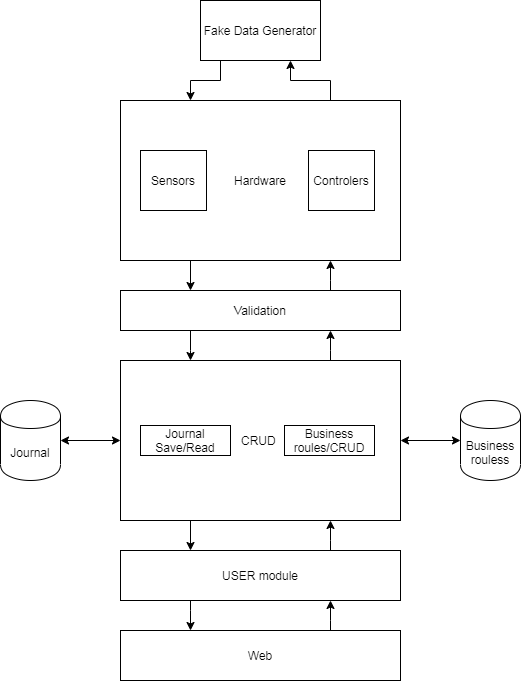

The diagram above was exported from draw.io. Its source (the exported page's mxGraphModel, read from the mxfile embedded in the PNG):
<mxGraphModel dx="868" dy="1619" grid="1" gridSize="10" guides="1" tooltips="1" connect="1" arrows="1" fold="1" page="1" pageScale="1" pageWidth="827" pageHeight="1169" math="0" shadow="0">
  <root>
    <mxCell id="0" />
    <mxCell id="1" parent="0" />
    <mxCell id="C_6RPfya4ZXfuPhBtS6T-18" style="edgeStyle=orthogonalEdgeStyle;rounded=0;orthogonalLoop=1;jettySize=auto;html=1;entryX=0.75;entryY=1;entryDx=0;entryDy=0;" edge="1" parent="1" source="C_6RPfya4ZXfuPhBtS6T-2" target="C_6RPfya4ZXfuPhBtS6T-1">
      <mxGeometry relative="1" as="geometry">
        <Array as="points">
          <mxPoint x="490" y="-420" />
          <mxPoint x="450" y="-420" />
        </Array>
      </mxGeometry>
    </mxCell>
    <mxCell id="C_6RPfya4ZXfuPhBtS6T-19" style="edgeStyle=orthogonalEdgeStyle;rounded=0;orthogonalLoop=1;jettySize=auto;html=1;entryX=0.25;entryY=0;entryDx=0;entryDy=0;exitX=0.25;exitY=1;exitDx=0;exitDy=0;" edge="1" parent="1" source="C_6RPfya4ZXfuPhBtS6T-2" target="C_6RPfya4ZXfuPhBtS6T-10">
      <mxGeometry relative="1" as="geometry" />
    </mxCell>
    <mxCell id="C_6RPfya4ZXfuPhBtS6T-2" value="Hardware" style="rounded=0;whiteSpace=wrap;html=1;" vertex="1" parent="1">
      <mxGeometry x="280" y="-400" width="280" height="160" as="geometry" />
    </mxCell>
    <mxCell id="C_6RPfya4ZXfuPhBtS6T-17" style="edgeStyle=orthogonalEdgeStyle;rounded=0;orthogonalLoop=1;jettySize=auto;html=1;entryX=0.25;entryY=0;entryDx=0;entryDy=0;" edge="1" parent="1" source="C_6RPfya4ZXfuPhBtS6T-1" target="C_6RPfya4ZXfuPhBtS6T-2">
      <mxGeometry relative="1" as="geometry">
        <Array as="points">
          <mxPoint x="380" y="-420" />
          <mxPoint x="350" y="-420" />
        </Array>
      </mxGeometry>
    </mxCell>
    <mxCell id="C_6RPfya4ZXfuPhBtS6T-1" value="Fake Data Generator" style="rounded=0;whiteSpace=wrap;html=1;" vertex="1" parent="1">
      <mxGeometry x="360" y="-500" width="120" height="60" as="geometry" />
    </mxCell>
    <mxCell id="C_6RPfya4ZXfuPhBtS6T-3" value="Sensors" style="rounded=0;whiteSpace=wrap;html=1;" vertex="1" parent="1">
      <mxGeometry x="300" y="-350" width="66" height="60" as="geometry" />
    </mxCell>
    <mxCell id="C_6RPfya4ZXfuPhBtS6T-4" value="Controlers" style="rounded=0;whiteSpace=wrap;html=1;" vertex="1" parent="1">
      <mxGeometry x="468" y="-350" width="66" height="60" as="geometry" />
    </mxCell>
    <mxCell id="C_6RPfya4ZXfuPhBtS6T-20" style="edgeStyle=orthogonalEdgeStyle;rounded=0;orthogonalLoop=1;jettySize=auto;html=1;entryX=0.75;entryY=1;entryDx=0;entryDy=0;" edge="1" parent="1" source="C_6RPfya4ZXfuPhBtS6T-10" target="C_6RPfya4ZXfuPhBtS6T-2">
      <mxGeometry relative="1" as="geometry">
        <Array as="points">
          <mxPoint x="490" y="-220" />
          <mxPoint x="490" y="-220" />
        </Array>
      </mxGeometry>
    </mxCell>
    <mxCell id="C_6RPfya4ZXfuPhBtS6T-21" value="" style="edgeStyle=orthogonalEdgeStyle;rounded=0;orthogonalLoop=1;jettySize=auto;html=1;" edge="1" parent="1" source="C_6RPfya4ZXfuPhBtS6T-10" target="C_6RPfya4ZXfuPhBtS6T-11">
      <mxGeometry relative="1" as="geometry">
        <Array as="points">
          <mxPoint x="350" y="-150" />
          <mxPoint x="350" y="-150" />
        </Array>
      </mxGeometry>
    </mxCell>
    <mxCell id="C_6RPfya4ZXfuPhBtS6T-10" value="Validation" style="rounded=0;whiteSpace=wrap;html=1;" vertex="1" parent="1">
      <mxGeometry x="280" y="-210" width="280" height="40" as="geometry" />
    </mxCell>
    <mxCell id="C_6RPfya4ZXfuPhBtS6T-25" style="edgeStyle=orthogonalEdgeStyle;rounded=0;orthogonalLoop=1;jettySize=auto;html=1;entryX=0.75;entryY=1;entryDx=0;entryDy=0;" edge="1" parent="1" source="C_6RPfya4ZXfuPhBtS6T-11" target="C_6RPfya4ZXfuPhBtS6T-10">
      <mxGeometry relative="1" as="geometry">
        <Array as="points">
          <mxPoint x="490" y="-150" />
          <mxPoint x="490" y="-150" />
        </Array>
      </mxGeometry>
    </mxCell>
    <mxCell id="C_6RPfya4ZXfuPhBtS6T-32" style="edgeStyle=orthogonalEdgeStyle;rounded=0;orthogonalLoop=1;jettySize=auto;html=1;entryX=0.25;entryY=0;entryDx=0;entryDy=0;exitX=0.25;exitY=1;exitDx=0;exitDy=0;" edge="1" parent="1" source="C_6RPfya4ZXfuPhBtS6T-11" target="C_6RPfya4ZXfuPhBtS6T-31">
      <mxGeometry relative="1" as="geometry" />
    </mxCell>
    <mxCell id="C_6RPfya4ZXfuPhBtS6T-11" value="CRUD&amp;nbsp;" style="rounded=0;whiteSpace=wrap;html=1;" vertex="1" parent="1">
      <mxGeometry x="280" y="-140" width="280" height="160" as="geometry" />
    </mxCell>
    <mxCell id="C_6RPfya4ZXfuPhBtS6T-26" value="Journal Save/Read" style="rounded=0;whiteSpace=wrap;html=1;" vertex="1" parent="1">
      <mxGeometry x="300" y="-75" width="90" height="30" as="geometry" />
    </mxCell>
    <mxCell id="C_6RPfya4ZXfuPhBtS6T-27" value="Business roules/CRUD" style="rounded=0;whiteSpace=wrap;html=1;" vertex="1" parent="1">
      <mxGeometry x="444" y="-75" width="90" height="30" as="geometry" />
    </mxCell>
    <mxCell id="C_6RPfya4ZXfuPhBtS6T-33" style="edgeStyle=orthogonalEdgeStyle;rounded=0;orthogonalLoop=1;jettySize=auto;html=1;entryX=0.75;entryY=1;entryDx=0;entryDy=0;" edge="1" parent="1" source="C_6RPfya4ZXfuPhBtS6T-31" target="C_6RPfya4ZXfuPhBtS6T-11">
      <mxGeometry relative="1" as="geometry">
        <Array as="points">
          <mxPoint x="490" y="40" />
          <mxPoint x="490" y="40" />
        </Array>
      </mxGeometry>
    </mxCell>
    <mxCell id="C_6RPfya4ZXfuPhBtS6T-35" style="edgeStyle=orthogonalEdgeStyle;rounded=0;orthogonalLoop=1;jettySize=auto;html=1;entryX=0.25;entryY=0;entryDx=0;entryDy=0;" edge="1" parent="1" source="C_6RPfya4ZXfuPhBtS6T-31" target="C_6RPfya4ZXfuPhBtS6T-34">
      <mxGeometry relative="1" as="geometry">
        <Array as="points">
          <mxPoint x="350" y="110" />
          <mxPoint x="350" y="110" />
        </Array>
      </mxGeometry>
    </mxCell>
    <mxCell id="C_6RPfya4ZXfuPhBtS6T-31" value="USER module" style="rounded=0;whiteSpace=wrap;html=1;" vertex="1" parent="1">
      <mxGeometry x="280" y="50" width="280" height="50" as="geometry" />
    </mxCell>
    <mxCell id="C_6RPfya4ZXfuPhBtS6T-36" style="edgeStyle=orthogonalEdgeStyle;rounded=0;orthogonalLoop=1;jettySize=auto;html=1;entryX=0.75;entryY=1;entryDx=0;entryDy=0;" edge="1" parent="1" source="C_6RPfya4ZXfuPhBtS6T-34" target="C_6RPfya4ZXfuPhBtS6T-31">
      <mxGeometry relative="1" as="geometry">
        <Array as="points">
          <mxPoint x="490" y="120" />
          <mxPoint x="490" y="120" />
        </Array>
      </mxGeometry>
    </mxCell>
    <mxCell id="C_6RPfya4ZXfuPhBtS6T-34" value="Web" style="rounded=0;whiteSpace=wrap;html=1;" vertex="1" parent="1">
      <mxGeometry x="280" y="130" width="280" height="50" as="geometry" />
    </mxCell>
    <mxCell id="C_6RPfya4ZXfuPhBtS6T-38" value="Journal" style="shape=cylinder;whiteSpace=wrap;html=1;boundedLbl=1;backgroundOutline=1;" vertex="1" parent="1">
      <mxGeometry x="160" y="-100" width="60" height="80" as="geometry" />
    </mxCell>
    <mxCell id="C_6RPfya4ZXfuPhBtS6T-39" value="Business rouless" style="shape=cylinder;whiteSpace=wrap;html=1;boundedLbl=1;backgroundOutline=1;" vertex="1" parent="1">
      <mxGeometry x="620" y="-100" width="60" height="80" as="geometry" />
    </mxCell>
    <mxCell id="C_6RPfya4ZXfuPhBtS6T-41" value="" style="endArrow=classic;startArrow=classic;html=1;exitX=1;exitY=0.5;exitDx=0;exitDy=0;entryX=0;entryY=0.5;entryDx=0;entryDy=0;" edge="1" parent="1" source="C_6RPfya4ZXfuPhBtS6T-38" target="C_6RPfya4ZXfuPhBtS6T-11">
      <mxGeometry width="50" height="50" relative="1" as="geometry">
        <mxPoint x="390" y="-20" as="sourcePoint" />
        <mxPoint x="440" y="-70" as="targetPoint" />
        <Array as="points" />
      </mxGeometry>
    </mxCell>
    <mxCell id="C_6RPfya4ZXfuPhBtS6T-42" value="" style="endArrow=classic;startArrow=classic;html=1;exitX=1;exitY=0.5;exitDx=0;exitDy=0;entryX=0;entryY=0.5;entryDx=0;entryDy=0;" edge="1" parent="1" source="C_6RPfya4ZXfuPhBtS6T-11" target="C_6RPfya4ZXfuPhBtS6T-39">
      <mxGeometry width="50" height="50" relative="1" as="geometry">
        <mxPoint x="230" y="-50" as="sourcePoint" />
        <mxPoint x="290" y="-50" as="targetPoint" />
        <Array as="points" />
      </mxGeometry>
    </mxCell>
  </root>
</mxGraphModel>